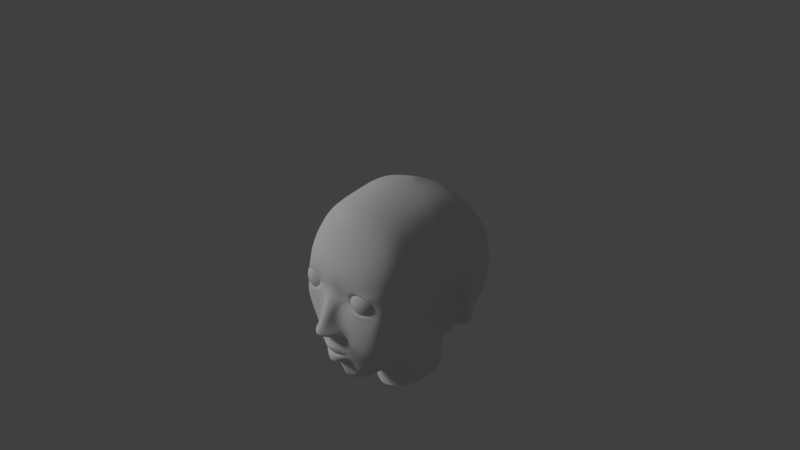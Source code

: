 # Source: 012_016.blend  (saved by Blender 2.79.0; exported with 4.5.12 LTS)
import bpy
from mathutils import Matrix  # noqa: F401  (used for matrix-valued properties, if any)

bpy.ops.wm.read_factory_settings(use_empty=True)
scene = bpy.context.scene
scene.name = 'Scene'

# ---- collections
col_collection_1 = bpy.data.collections.new('Collection 1'); scene.collection.children.link(col_collection_1)

# ---- world
world_world = bpy.data.worlds.new('World'); scene.world = world_world
world_world.color = (0.05088, 0.05088, 0.05088)
world_world.use_sun_shadow = False
world_world.sun_shadow_jitter_overblur = 0.0
world_world.cycles.sampling_method = 'MANUAL'

# ---- cameras
cam_camera = bpy.data.cameras.new('Camera')
cam_camera.clip_end = 100.0
cam_camera.lens = 35.0
cam_camera.sensor_width = 32.0
cam_camera.sensor_height = 18.0
cam_camera.ortho_scale = 7.314
cam_camera.dof.focus_distance = 0.0

# ---- lights
light_lamp = bpy.data.lights.new('Lamp', 'SUN')
light_lamp.transmission_factor = 0.0
light_lamp.cutoff_distance = 30.0
light_lamp.angle = 0.1993
light_lamp.energy = 1.0
light_lamp.shadow_buffer_clip_start = 1.001
light_lamp.shadow_soft_size = 0.1
light_lamp.shadow_cascade_max_distance = 1000.0

# ---- meshes
me_x = bpy.data.meshes.new('立方体')
me_x.from_pydata([(0.3136, -0.7235, -1.184), (0.6435, -0.6228, 0.7888), (0.3991, 0.3687, -1.023), (0.6445, 0.5624, 0.8597), (0.0, 0.6035, -1.012), (-0.001028, 0.6383, 1.073), (0.0, -0.8585, -1.327), (0.0, -0.8948, 0.9491), (0.7674, 0.7963, 0.6052), (0.8414, 0.9003, 0.05885), (0.7559, 0.8458, -0.4543), (0.5696, 0.671, -0.7281), (0.7809, -0.8062, 0.442), (0.7584, -0.8625, 0.06737), (0.7448, -0.8163, -0.4939), (0.6456, -0.7436, -0.7596), (0.0, -1.105, 0.4831), (0.0, -1.12, 0.03667), (0.0, -1.353, -0.4743), (0.0, -1.112, -0.8112), (2.384e-07, 1.046, 0.6574), (3.424e-18, 1.162, 0.09835), (0.0, 1.093, -0.3913), (0.0, 0.8432, -0.7858), (0.3888, -0.1122, -1.157), (0.4547, 0.1098, -1.117), (0.6442, 0.1828, 1.027), (0.6438, -0.08917, 0.9456), (0.0, -0.00999, 1.256), (0.0, -0.359, 1.199), (0.0, -0.3505, -1.306), (0.7505, 0.1997, -0.6886), (0.7582, -0.04524, -0.7187), (0.8775, 0.2462, -0.4568), (0.8583, -0.01157, -0.4696), (0.9459, 0.2647, 0.06357), (0.9149, 0.02209, 0.0594), (0.9073, 0.268, 0.4931), (0.9086, -0.009959, 0.464), (0.3949, 0.6177, 0.9963), (0.194, -0.7807, -1.279), (0.2437, 0.5167, -0.9924), (0.3683, -0.8026, 0.9335), (0.4279, -0.9784, -0.7806), (0.3778, -1.035, -0.5173), (0.4633, -1.01, 0.4729), (0.3679, 0.7752, -0.7631), (0.4683, 0.9814, -0.4346), (0.5172, 1.098, 0.08919), (0.4967, 0.9534, 0.6432), (0.3314, 0.1203, 1.186), (0.3388, -0.2547, 1.127), (0.1985, -0.2982, -1.238), (0.3991, 0.41, -1.411), (0.0, 0.6448, -1.4), (0.3934, -0.1256, -1.575), (0.4547, 0.151, -1.505), (0.0, -0.3093, -1.694), (0.2437, 0.558, -1.38), (0.1985, -0.2569, -1.626), (0.4711, -1.067, 0.2946), (0.08305, -1.115, 0.0235), (0.06902, -1.326, -0.4749), (0.7482, -0.8646, 0.1954), (0.1719, -1.13, 0.3135), (0.4288, -1.047, 0.1734), (0.634, -0.9436, 0.05861), (0.2948, -1.037, 0.02993), (0.4311, -1.068, -0.09511), (0.5556, -1.039, 0.1557), (0.3378, -1.071, 0.1255), (0.5452, -1.027, -0.08083), (0.3355, -1.058, -0.05384), (0.1915, -1.212, -0.4643), (0.2216, -1.071, -0.5191), (0.0, -1.16, -0.5717), (0.1718, -1.089, 0.4793), (0.0, -1.153, 0.2244), (0.105, -1.11, 0.144), (0.3078, -1.042, 0.0674), (0.7714, -0.93, -0.2055), (0.0, -1.114, 0.1559), (0.6141, -0.9662, -0.03495), (0.08683, -1.122, -0.5301), (0.0, -1.242, -0.5189), (0.07084, -1.238, -0.5091), (0.6179, -0.9706, -0.5054), (0.0, -1.299, -0.3451), (0.1808, -1.106, -0.3528), (0.1043, -1.166, -0.3432), (0.06909, -1.263, -0.3442), (0.0, -1.169, -0.06024), (0.06361, -1.145, -0.07497), (0.6572, -1.007, -0.2575), (0.09949, -1.101, -0.04351), (0.3666, -1.078, -0.2949), (0.1375, -1.079, -0.108), (0.0, -0.9332, -1.222), (0.5232, -0.8876, -0.7648), (0.1914, -0.8691, -1.179), (0.4214, -0.8689, -0.9925), (0.2086, -1.071, -0.7872), (0.0, -0.9686, -1.017), (0.3297, -0.9452, -0.9647), (0.1917, -0.9543, -1.011), (0.2372, -1.061, -0.7474), (0.0, -1.1, -0.8112), (0.3581, -0.9442, -0.9391), (0.4501, -0.6608, -1.045), (0.08741, -1.084, -0.8115), (0.08785, -0.9367, -1.014), (0.08823, -0.8964, -1.21), (0.08735, -1.096, -0.8081), (0.08842, -0.823, -1.305), (0.0, -1.165, -0.7571), (0.08726, -1.149, -0.7507), (0.08749, -1.138, -0.8469), (0.2608, -1.068, -0.7334), (0.2379, -1.041, -0.8376), (0.0, -1.154, -0.8467), (0.09005, -1.155, -0.6951), (0.2152, -1.078, -0.7341), (0.0, -1.168, -0.7139), (0.2053, -1.048, -0.8494), (0.2705, -1.049, -0.7817), (0.3038, -1.07, -0.6864), (0.2331, -1.095, -0.6942), (0.3458, -1.018, -0.7812), (0.2793, -1.012, -0.8725), (0.08704, -1.126, -0.6474), (0.0, -1.143, -0.9244), (0.08761, -1.124, -0.9186), (0.0, -1.145, -0.6631), (0.2006, -0.9885, -0.8912), (0.4145, -0.969, 0.1382), (0.6015, -0.9749, 0.0635), (0.3256, -0.9648, 0.033), (0.4398, -0.9637, -0.07318), (0.5413, -0.9695, 0.1205), (0.3722, -0.9629, 0.1079), (0.5273, -0.9702, -0.06136), (0.3663, -0.9636, -0.05077), (0.3386, -0.9645, 0.07047), (0.5761, -0.9736, -0.02824), (0.4645, -0.966, 0.02857), (0.22, -1.107, -0.4572), (0.1679, -1.188, -0.4087), (0.06905, -1.31, -0.4082), (0.0, -1.343, -0.4111), (0.6437, -0.4307, 0.8663), (0.0, -0.7118, 1.077), (0.8583, -0.3816, 0.4597), (0.3504, -0.5756, 1.029), (0.6993, -0.4343, -0.7361), (0.1956, -0.61, -1.253), (0.8391, -0.3665, 0.06722), (0.2628, -0.5523, -1.189), (0.8167, -0.3963, -0.4488), (0.0, -0.6547, -1.3), (0.4284, -0.5117, -1.069), (0.7329, -0.5519, -0.7447), (0.8823, 0.1814, -0.4215), (0.8673, 0.0741, -0.4326), (0.9356, 0.1891, 0.02715), (0.9114, 0.08812, 0.02356), (0.9577, 0.07944, -0.4415), (1.048, 0.08477, -0.4444), (1.092, 0.09878, 0.04743), (1.002, 0.09345, 0.04442), (1.116, 0.1998, 0.05102), (1.026, 0.1945, 0.04802), (1.063, 0.1921, -0.4334), (0.9727, 0.1868, -0.4304), (0.9089, 0.1853, -0.1972), (0.8894, 0.08111, -0.2045), (1.156, 0.2013, -0.1762), (1.137, 0.09711, -0.1955), (0.9993, 0.1906, -0.1942), (1.081, 0.196, -0.1912), (0.9798, 0.08644, -0.2015), (1.149, 0.2018, 0.05213), (1.2, 0.2042, -0.01854), (1.177, 0.1024, -0.02228), (1.125, 0.1007, 0.04853), (1.152, 0.1985, -0.3405), (1.092, 0.1938, -0.4145), (1.077, 0.0865, -0.4256), (1.144, 0.09196, -0.3632), (0.9674, 0.09142, 0.03647), (0.92, 0.07721, -0.4377), (0.9435, 0.0843, -0.2027), (1.085, 0.09723, -0.007156), (1.105, 0.09485, -0.1968), (1.053, 0.08713, -0.3616), (0.9576, 0.08851, -0.06132), (0.952, 0.08682, -0.1179), (0.9827, 0.08737, -0.1689), (0.9971, 0.09195, -0.008271), (0.9669, 0.08234, -0.3419), (0.9771, 0.08558, -0.231), (0.9378, 0.08257, -0.26), (0.9344, 0.08154, -0.2941), (1.1, 0.09053, -0.3427), (1.117, 0.09784, -0.06707), (0.9746, 0.1141, -0.2319), (0.9774, 0.115, -0.2024), (1.05, 0.1157, -0.3625), (1.059, 0.1203, -0.1994), (1.083, 0.1258, -0.008063), (1.102, 0.1234, -0.1977), (0.9552, 0.1171, -0.06222), (0.9495, 0.1154, -0.1189), (0.9803, 0.1159, -0.1698), (0.9947, 0.1205, -0.009177), (0.9644, 0.1109, -0.3428), (0.9353, 0.1111, -0.2609), (0.9319, 0.1101, -0.295), (1.097, 0.1191, -0.3436), (1.114, 0.1264, -0.06797)], [], [(49, 39, 3, 8), (151, 149, 1, 12), (52, 24, 156, 154), (152, 150, 7, 42), (45, 42, 7, 16, 76), (40, 99, 111, 113), (43, 44, 125, 127), (44, 88, 145, 74), (24, 32, 153, 159), (32, 34, 157, 153), (34, 36, 155, 157), (36, 38, 151, 155), (41, 46, 11, 2), (46, 47, 10, 11), (47, 48, 9, 10), (48, 49, 8, 9), (9, 8, 37, 35), (35, 37, 38, 36), (10, 9, 35, 33), (35, 36, 164, 163), (11, 10, 33, 31), (31, 33, 34, 32), (2, 11, 31, 25), (25, 31, 32, 24), (39, 5, 28, 50), (50, 28, 29, 51), (8, 3, 26, 37), (37, 26, 27, 38), (26, 50, 51, 27), (3, 39, 50, 26), (21, 20, 49, 48), (22, 21, 48, 47), (23, 22, 47, 46), (4, 23, 46, 41), (13, 63, 69, 66), (14, 80, 93, 86), (15, 14, 86, 98), (0, 108, 100, 99, 40), (12, 1, 42, 45), (149, 152, 42, 1), (30, 52, 154, 158), (20, 5, 39, 49), (41, 2, 53, 58), (25, 24, 55, 56), (4, 41, 58, 54), (24, 52, 59, 55), (2, 25, 56, 53), (52, 30, 57, 59), (60, 63, 12, 45), (61, 78, 81, 17), (147, 90, 87, 148), (67, 79, 78, 61), (146, 89, 90, 147), (75, 83, 85, 84), (145, 88, 89, 146), (64, 70, 65, 60), (76, 64, 60, 45), (77, 64, 76, 16), (69, 63, 60, 65), (78, 79, 70, 64), (81, 78, 64, 77), (82, 80, 13, 66), (62, 85, 73), (73, 85, 83, 74), (84, 85, 62, 18), (86, 93, 95, 44), (89, 88, 96, 94), (90, 89, 94, 92), (87, 90, 92, 91), (88, 44, 95, 96), (95, 93, 71, 68), (96, 95, 68, 72), (94, 96, 72, 67), (93, 80, 82, 71), (92, 94, 67, 61), (91, 92, 61, 17), (97, 111, 110, 102), (98, 86, 44, 43), (99, 100, 107, 103), (101, 121, 120, 115), (102, 110, 131, 130), (103, 104, 99), (105, 117, 121, 101), (105, 101, 118, 124), (107, 100, 98, 43), (107, 128, 133, 104, 103), (100, 108, 15, 98), (110, 111, 99, 104), (112, 115, 114, 19), (113, 111, 97, 6), (109, 116, 123, 101), (114, 115, 120, 122), (115, 112, 101), (122, 120, 129, 132), (124, 118, 128, 127), (124, 117, 105), (120, 121, 126, 129), (123, 116, 131, 133), (121, 117, 125, 126), (119, 116, 109, 106), (123, 118, 101), (126, 125, 44, 74), (127, 125, 117, 124), (130, 131, 116, 119), (129, 126, 74, 83), (132, 129, 83, 75), (133, 131, 110, 104), (127, 128, 107, 43), (133, 128, 118, 123), (79, 67, 136, 142), (66, 69, 138, 135), (71, 82, 143, 140), (72, 68, 137, 141), (70, 79, 142, 139), (68, 71, 140, 137), (69, 65, 134, 138), (82, 66, 135, 143), (65, 70, 139, 134), (67, 72, 141, 136), (142, 136, 144), (135, 138, 144), (141, 137, 144), (137, 140, 144), (138, 134, 144), (139, 142, 144), (143, 135, 144), (134, 139, 144), (140, 143, 144), (136, 141, 144), (74, 145, 146, 73), (73, 146, 147, 62), (62, 147, 148, 18), (27, 51, 152, 149), (51, 29, 150, 152), (38, 27, 149, 151), (155, 151, 12, 63, 13), (156, 159, 108, 0), (154, 156, 0, 40), (153, 157, 160), (158, 154, 40, 113, 6), (157, 155, 13, 80, 14), (159, 156, 24), (108, 159, 153, 160), (160, 157, 14, 15), (160, 15, 108), (34, 33, 161, 162), (33, 35, 163, 173, 161), (36, 34, 162, 174, 164), (167, 191, 203, 192, 176, 182, 183), (178, 169, 180, 181, 175), (175, 181, 182, 176), (196, 179, 205, 212), (162, 161, 172, 165, 189), (165, 172, 171, 166), (173, 163, 170, 177), (177, 170, 169, 178), (163, 164, 188, 168, 170), (170, 168, 167, 169), (174, 162, 189, 201, 200, 190), (193, 202, 217, 206), (168, 197, 191, 167), (164, 174, 190, 195, 194, 188), (172, 177, 178, 171), (161, 173, 177, 172), (166, 171, 185, 186), (171, 178, 175, 184, 185), (180, 183, 182, 181), (169, 167, 183, 180), (184, 187, 186, 185), (184, 175, 176, 187), (207, 206, 217, 209), (188, 194, 197, 168), (190, 200, 199, 179), (192, 202, 193, 166, 186, 187, 176), (197, 194, 210, 213), (194, 195, 211, 210), (198, 201, 189, 165), (193, 198, 165, 166), (202, 192, 209, 217), (191, 197, 213, 208), (196, 195, 190, 179), (205, 204, 214, 206, 207), (209, 218, 208, 207), (204, 215, 216, 214), (208, 213, 212, 205, 207), (213, 210, 211, 212), (195, 196, 212, 211), (203, 191, 208, 218), (192, 203, 218, 209), (179, 199, 204, 205), (201, 198, 214, 216), (199, 200, 215, 204), (198, 193, 206, 214), (200, 201, 216, 215)])
me_x.polygons.foreach_set('use_smooth', [True] * 194)
_k = {(66, 69): 1.0, (65, 69): 1.0, (65, 70): 1.0, (67, 79): 1.0, (68, 71): 1.0, (66, 82): 1.0, (67, 72): 1.0, (68, 72): 1.0, (70, 79): 1.0, (71, 82): 1.0, (120, 122): 1.0, (120, 121): 1.0, (130, 131): 1.0, (131, 133): 1.0}
me_x.attributes.new('crease_edge', 'FLOAT', 'EDGE').data.foreach_set('value', [_k.get((min(e.vertices), max(e.vertices)), 0.0) for e in me_x.edges])
me_x.use_remesh_preserve_volume = False
me_x.use_remesh_preserve_attributes = False
me_x.use_mirror_vertex_groups = False
me_x.update()
me_x_1 = bpy.data.meshes.new('球')
me_x_1.from_pydata([(-0.03185, 0.01566, 0.1367), (-0.03185, 0.08703, 0.1844), (-0.03185, 0.2554, 0.1844), (-0.03185, 0.3745, 0.06533), (0.0003633, -0.03203, 0.05892), (0.02768, 0.01566, 0.1249), (0.04593, 0.08703, 0.1689), (0.05234, 0.1712, 0.1844), (0.04593, 0.2554, 0.1689), (0.02768, 0.3268, 0.1249), (0.0003633, 0.3745, 0.05892), (0.02768, -0.03203, 0.04067), (0.07815, 0.01566, 0.09114), (0.1119, 0.08703, 0.1249), (0.1237, 0.1712, 0.1367), (0.1119, 0.2554, 0.1249), (0.07815, 0.3268, 0.09114), (0.02768, 0.3745, 0.04067), (0.04593, -0.03203, 0.01335), (0.1119, 0.01566, 0.04067), (0.1559, 0.08703, 0.05892), (0.1714, 0.1712, 0.06533), (0.1559, 0.2554, 0.05892), (0.1119, 0.3268, 0.04067), (0.04593, 0.3745, 0.01335), (0.05234, -0.03203, -0.01886), (0.1237, 0.01566, -0.01886), (0.1714, 0.08703, -0.01886), (0.1881, 0.1712, -0.01886), (0.1714, 0.2554, -0.01886), (0.1237, 0.3268, -0.01886), (0.05234, 0.3745, -0.01886), (0.04593, -0.03203, -0.05108), (0.1119, 0.01566, -0.0784), (0.1559, 0.08703, -0.09665), (0.1714, 0.1712, -0.1031), (0.1559, 0.2554, -0.09665), (0.1119, 0.3268, -0.0784), (0.04593, 0.3745, -0.05108), (0.02768, -0.03203, -0.0784), (0.07815, 0.01566, -0.1289), (0.1119, 0.08703, -0.1626), (0.1237, 0.1712, -0.1744), (0.1119, 0.2554, -0.1626), (0.07815, 0.3268, -0.1289), (0.02768, 0.3745, -0.0784), (0.0003633, -0.03203, -0.09665), (0.02768, 0.01566, -0.1626), (0.04593, 0.08703, -0.2066), (0.05234, 0.1712, -0.2221), (0.04593, 0.2554, -0.2066), (0.02768, 0.3268, -0.1626), (0.0003633, 0.3745, -0.09665), (-0.03185, -0.03203, -0.1031), (-0.03185, 0.01566, -0.1744), (-0.03185, 0.08703, -0.2221), (-0.03186, 0.1712, -0.2389), (-0.03185, 0.2554, -0.2221), (-0.03185, 0.3268, -0.1744), (-0.03185, 0.3745, -0.1031), (-0.06407, -0.03203, -0.09665), (-0.09139, 0.01566, -0.1626), (-0.1096, 0.08703, -0.2066), (-0.116, 0.1712, -0.2221), (-0.1096, 0.2554, -0.2066), (-0.09139, 0.3268, -0.1626), (-0.06407, 0.3745, -0.09665), (-0.03185, 0.3912, -0.01886), (-0.09139, -0.03203, -0.0784), (-0.1419, 0.01566, -0.1289), (-0.1756, 0.08703, -0.1626), (-0.1874, 0.1712, -0.1744), (-0.1756, 0.2554, -0.1626), (-0.1419, 0.3268, -0.1289), (-0.09139, 0.3745, -0.0784), (-0.1096, -0.03203, -0.05108), (-0.1756, 0.01566, -0.0784), (-0.2196, 0.08703, -0.09665), (-0.2351, 0.1712, -0.1031), (-0.2196, 0.2554, -0.09665), (-0.1756, 0.3268, -0.0784), (-0.1096, 0.3745, -0.05108), (-0.116, -0.03203, -0.01886), (-0.1874, 0.01566, -0.01886), (-0.2351, 0.08703, -0.01886), (-0.2519, 0.1712, -0.01886), (-0.2351, 0.2554, -0.01886), (-0.1874, 0.3268, -0.01886), (-0.116, 0.3745, -0.01886), (-0.1096, -0.03203, 0.01335), (-0.1756, 0.01566, 0.04067), (-0.2196, 0.08703, 0.05892), (-0.2351, 0.1712, 0.06533), (-0.2196, 0.2554, 0.05892), (-0.1756, 0.3268, 0.04067), (-0.1096, 0.3745, 0.01335), (-0.09139, -0.03203, 0.04067), (-0.1419, 0.01566, 0.09114), (-0.1756, 0.08703, 0.1249), (-0.1874, 0.1712, 0.1367), (-0.1756, 0.2554, 0.1249), (-0.1419, 0.3268, 0.09114), (-0.09139, 0.3745, 0.04067), (-0.06407, -0.03203, 0.05892), (-0.09139, 0.01566, 0.1249), (-0.1096, 0.08703, 0.1689), (-0.116, 0.1712, 0.1844), (-0.1096, 0.2554, 0.1689), (-0.09139, 0.3268, 0.1249), (-0.06407, 0.3745, 0.05892), (-0.03185, -0.04878, -0.01886), (-0.03185, -0.03203, 0.06533), (-0.03185, 0.1712, 0.2011), (-0.03185, 0.3268, 0.1367)], [], [(2, 112, 7, 8), (1, 0, 5, 6), (111, 110, 4), (67, 3, 10), (113, 2, 8, 9), (112, 1, 6, 7), (0, 111, 4, 5), (3, 113, 9, 10), (67, 10, 17), (9, 8, 15, 16), (7, 6, 13, 14), (5, 4, 11, 12), (10, 9, 16, 17), (8, 7, 14, 15), (6, 5, 12, 13), (4, 110, 11), (12, 11, 18, 19), (17, 16, 23, 24), (15, 14, 21, 22), (13, 12, 19, 20), (11, 110, 18), (67, 17, 24), (16, 15, 22, 23), (14, 13, 20, 21), (24, 23, 30, 31), (22, 21, 28, 29), (20, 19, 26, 27), (18, 110, 25), (67, 24, 31), (23, 22, 29, 30), (21, 20, 27, 28), (19, 18, 25, 26), (25, 110, 32), (67, 31, 38), (30, 29, 36, 37), (28, 27, 34, 35), (26, 25, 32, 33), (31, 30, 37, 38), (29, 28, 35, 36), (27, 26, 33, 34), (37, 36, 43, 44), (35, 34, 41, 42), (33, 32, 39, 40), (38, 37, 44, 45), (36, 35, 42, 43), (34, 33, 40, 41), (32, 110, 39), (67, 38, 45), (45, 44, 51, 52), (43, 42, 49, 50), (41, 40, 47, 48), (39, 110, 46), (67, 45, 52), (44, 43, 50, 51), (42, 41, 48, 49), (40, 39, 46, 47), (50, 49, 56, 57), (48, 47, 54, 55), (46, 110, 53), (67, 52, 59), (51, 50, 57, 58), (49, 48, 55, 56), (47, 46, 53, 54), (52, 51, 58, 59), (67, 59, 66), (58, 57, 64, 65), (56, 55, 62, 63), (54, 53, 60, 61), (59, 58, 65, 66), (57, 56, 63, 64), (55, 54, 61, 62), (53, 110, 60), (63, 62, 70, 71), (61, 60, 68, 69), (66, 65, 73, 74), (64, 63, 71, 72), (62, 61, 69, 70), (60, 110, 68), (67, 66, 74), (65, 64, 72, 73), (74, 73, 80, 81), (72, 71, 78, 79), (70, 69, 76, 77), (68, 110, 75), (67, 74, 81), (73, 72, 79, 80), (71, 70, 77, 78), (69, 68, 75, 76), (77, 76, 83, 84), (75, 110, 82), (67, 81, 88), (80, 79, 86, 87), (78, 77, 84, 85), (76, 75, 82, 83), (81, 80, 87, 88), (79, 78, 85, 86), (67, 88, 95), (87, 86, 93, 94), (85, 84, 91, 92), (83, 82, 89, 90), (88, 87, 94, 95), (86, 85, 92, 93), (84, 83, 90, 91), (82, 110, 89), (90, 89, 96, 97), (95, 94, 101, 102), (93, 92, 99, 100), (91, 90, 97, 98), (89, 110, 96), (67, 95, 102), (94, 93, 100, 101), (92, 91, 98, 99), (102, 101, 108, 109), (100, 99, 106, 107), (98, 97, 104, 105), (96, 110, 103), (67, 102, 109), (101, 100, 107, 108), (99, 98, 105, 106), (97, 96, 103, 104), (103, 110, 111), (67, 109, 3), (108, 107, 2, 113), (106, 105, 1, 112), (104, 103, 111, 0), (109, 108, 113, 3), (107, 106, 112, 2), (105, 104, 0, 1)])
me_x_1.polygons.foreach_set('use_smooth', [True] * 128)
me_x_1.use_remesh_preserve_volume = False
me_x_1.use_remesh_preserve_attributes = False
me_x_1.use_mirror_vertex_groups = False
me_x_1.update()

# ---- objects
ob_x = bpy.data.objects.new('顔', me_x)
ob_x_1 = bpy.data.objects.new('目', me_x_1)
ob_x_2 = bpy.data.objects.new('エンプティ', None)
ob_camera = bpy.data.objects.new('Camera', cam_camera)
ob_lamp = bpy.data.objects.new('Lamp', light_lamp)

# ---- transforms, parenting, visibility, modifiers, constraints
ob_x.location = (0.0, 0.0, 0.0)
ob_x.lineart.crease_threshold = 0.0
_m = ob_x.modifiers.new('ミラー', 'MIRROR')
_m.use_clip = True
_m = ob_x.modifiers.new('Subsurf', 'SUBSURF')
_m.uv_smooth = 'PRESERVE_CORNERS'
_m.quality = 2
_m.levels = 2
_m.show_only_control_edges = False
ob_x_1.parent = ob_x
ob_x_1.location = (0.4645, -1.042, 0.05489)
ob_x_1.lineart.crease_threshold = 0.0
_m = ob_x_1.modifiers.new('ミラー', 'MIRROR')
_m.mirror_object = ob_x
ob_x_2.location = (0.0, 0.0, 0.5956)
ob_x_2.empty_image_offset = (0.0, 0.0)
ob_x_2.hide_viewport = True
ob_x_2.lineart.crease_threshold = 0.0
ob_camera.location = (7.481, -6.508, 5.344)
ob_camera.rotation_euler = (1.109, 0.0, 0.8149)
ob_camera.lock_rotations_4d = False
ob_camera.empty_display_type = 'ARROWS'
ob_camera.color = (0.0, 0.0, 0.0, 0.0)
ob_camera.hide_viewport = True
ob_camera.display_type = 'WIRE'
ob_camera.lineart.crease_threshold = 0.0
_c = ob_camera.constraints.new('TRACK_TO'); _c.name = 'AutoTrack'
_c.target = ob_x_2
ob_lamp.location = (-5.427, -6.173, 5.904)
ob_lamp.rotation_euler = (0.6503, 0.05522, 1.866)
ob_lamp.lock_rotations_4d = False
ob_lamp.empty_display_type = 'ARROWS'
ob_lamp.color = (0.0, 0.0, 0.0, 0.0)
ob_lamp.hide_viewport = True
ob_lamp.lineart.crease_threshold = 0.0
_c = ob_lamp.constraints.new('TRACK_TO'); _c.name = 'AutoTrack'
_c.target = ob_x_2

# ---- collection membership
col_collection_1.objects.link(ob_x)
col_collection_1.objects.link(ob_x_1)
col_collection_1.objects.link(ob_x_2)
col_collection_1.objects.link(ob_camera)
col_collection_1.objects.link(ob_lamp)

# ---- scene / render settings (as saved in the file)
scene.camera = ob_camera
scene.frame_start = 1; scene.frame_end = 250; scene.frame_set(1)
scene.render.engine = 'CYCLES'
scene.render.resolution_percentage = 50
scene.render.dither_intensity = 0.0
scene.cycles.use_denoising = False
scene.cycles.samples = 128
scene.cycles.sampling_pattern = 'TABULATED_SOBOL'
scene.cycles.use_adaptive_sampling = False
scene.cycles.use_light_tree = False
scene.cycles.blur_glossy = 0.0
scene.cycles.sample_clamp_indirect = 0.0
scene.view_settings.view_transform = 'Standard'
bpy.context.view_layer.update()
